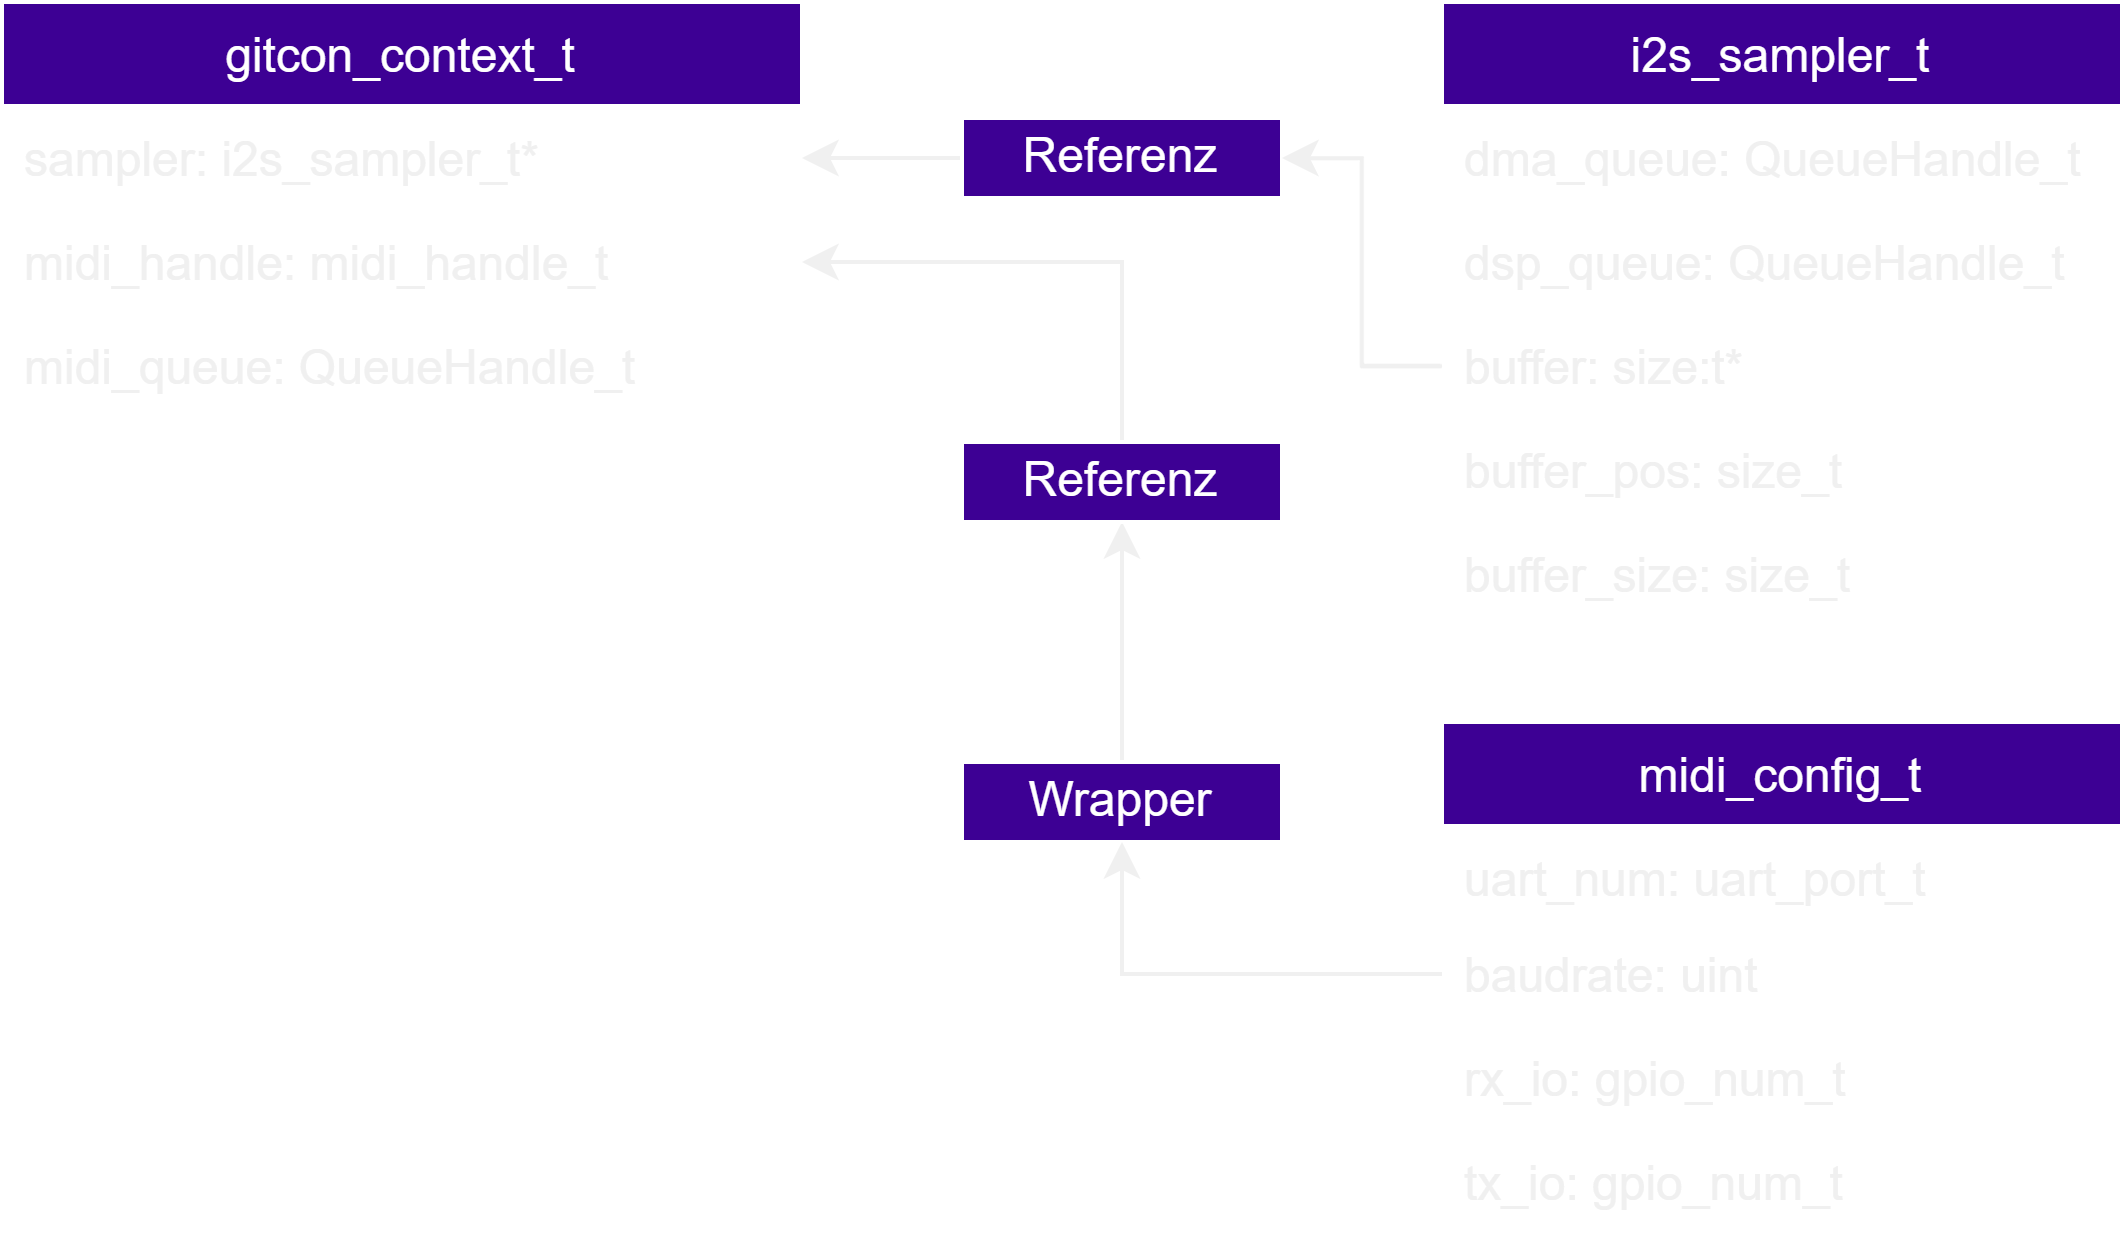

The diagram above was exported from draw.io. Its source (the exported page's mxGraphModel, read from the mxfile embedded in the PNG):
<mxGraphModel dx="622" dy="578" grid="1" gridSize="10" guides="1" tooltips="1" connect="1" arrows="1" fold="1" page="1" pageScale="1" pageWidth="1169" pageHeight="827" math="0" shadow="0">
  <root>
    <mxCell id="0" />
    <mxCell id="1" parent="0" />
    <mxCell id="jmvvqFcN59oveiHTiN1f-2" value="gitcon_context_t" style="swimlane;fontStyle=0;childLayout=stackLayout;horizontal=1;startSize=26;fillColor=#3D0094;horizontalStack=0;resizeParent=1;resizeParentMax=0;resizeLast=0;collapsible=1;marginBottom=0;strokeColor=#FFFFFF;fontColor=#ffffff;" parent="1" vertex="1">
      <mxGeometry x="80" y="200" width="200" height="104" as="geometry">
        <mxRectangle x="160" y="280" width="120" height="26" as="alternateBounds" />
      </mxGeometry>
    </mxCell>
    <mxCell id="jmvvqFcN59oveiHTiN1f-3" value="sampler: i2s_sampler_t*" style="text;strokeColor=none;fillColor=none;align=left;verticalAlign=top;spacingLeft=4;spacingRight=4;overflow=hidden;rotatable=0;points=[[0,0.5],[1,0.5]];portConstraint=eastwest;" parent="jmvvqFcN59oveiHTiN1f-2" vertex="1">
      <mxGeometry y="26" width="200" height="26" as="geometry" />
    </mxCell>
    <mxCell id="jmvvqFcN59oveiHTiN1f-4" value="midi_handle: midi_handle_t" style="text;strokeColor=none;fillColor=none;align=left;verticalAlign=top;spacingLeft=4;spacingRight=4;overflow=hidden;rotatable=0;points=[[0,0.5],[1,0.5]];portConstraint=eastwest;" parent="jmvvqFcN59oveiHTiN1f-2" vertex="1">
      <mxGeometry y="52" width="200" height="26" as="geometry" />
    </mxCell>
    <mxCell id="jmvvqFcN59oveiHTiN1f-5" value="midi_queue: QueueHandle_t" style="text;strokeColor=none;fillColor=none;align=left;verticalAlign=top;spacingLeft=4;spacingRight=4;overflow=hidden;rotatable=0;points=[[0,0.5],[1,0.5]];portConstraint=eastwest;" parent="jmvvqFcN59oveiHTiN1f-2" vertex="1">
      <mxGeometry y="78" width="200" height="26" as="geometry" />
    </mxCell>
    <mxCell id="jmvvqFcN59oveiHTiN1f-8" value="i2s_sampler_t" style="swimlane;fontStyle=0;childLayout=stackLayout;horizontal=1;startSize=26;fillColor=#3D0094;horizontalStack=0;resizeParent=1;resizeParentMax=0;resizeLast=0;collapsible=1;marginBottom=0;fontColor=#ffffff;strokeColor=#FFFFFF;" parent="1" vertex="1">
      <mxGeometry x="440" y="200" width="170" height="156" as="geometry">
        <mxRectangle x="440" y="200" width="120" height="26" as="alternateBounds" />
      </mxGeometry>
    </mxCell>
    <mxCell id="jmvvqFcN59oveiHTiN1f-9" value="dma_queue: QueueHandle_t" style="text;strokeColor=none;fillColor=none;align=left;verticalAlign=top;spacingLeft=4;spacingRight=4;overflow=hidden;rotatable=0;points=[[0,0.5],[1,0.5]];portConstraint=eastwest;" parent="jmvvqFcN59oveiHTiN1f-8" vertex="1">
      <mxGeometry y="26" width="170" height="26" as="geometry" />
    </mxCell>
    <mxCell id="jmvvqFcN59oveiHTiN1f-10" value="dsp_queue: QueueHandle_t" style="text;strokeColor=none;fillColor=none;align=left;verticalAlign=top;spacingLeft=4;spacingRight=4;overflow=hidden;rotatable=0;points=[[0,0.5],[1,0.5]];portConstraint=eastwest;" parent="jmvvqFcN59oveiHTiN1f-8" vertex="1">
      <mxGeometry y="52" width="170" height="26" as="geometry" />
    </mxCell>
    <mxCell id="jmvvqFcN59oveiHTiN1f-11" value="buffer: size:t*" style="text;strokeColor=none;fillColor=none;align=left;verticalAlign=top;spacingLeft=4;spacingRight=4;overflow=hidden;rotatable=0;points=[[0,0.5],[1,0.5]];portConstraint=eastwest;" parent="jmvvqFcN59oveiHTiN1f-8" vertex="1">
      <mxGeometry y="78" width="170" height="26" as="geometry" />
    </mxCell>
    <mxCell id="jmvvqFcN59oveiHTiN1f-13" value="buffer_pos: size_t" style="text;strokeColor=none;fillColor=none;align=left;verticalAlign=top;spacingLeft=4;spacingRight=4;overflow=hidden;rotatable=0;points=[[0,0.5],[1,0.5]];portConstraint=eastwest;" parent="jmvvqFcN59oveiHTiN1f-8" vertex="1">
      <mxGeometry y="104" width="170" height="26" as="geometry" />
    </mxCell>
    <mxCell id="jmvvqFcN59oveiHTiN1f-12" value="buffer_size: size_t" style="text;strokeColor=none;fillColor=none;align=left;verticalAlign=top;spacingLeft=4;spacingRight=4;overflow=hidden;rotatable=0;points=[[0,0.5],[1,0.5]];portConstraint=eastwest;" parent="jmvvqFcN59oveiHTiN1f-8" vertex="1">
      <mxGeometry y="130" width="170" height="26" as="geometry" />
    </mxCell>
    <mxCell id="jmvvqFcN59oveiHTiN1f-14" value="midi_config_t" style="swimlane;fontStyle=0;childLayout=stackLayout;horizontal=1;startSize=26;fillColor=#3D0094;horizontalStack=0;resizeParent=1;resizeParentMax=0;resizeLast=0;collapsible=1;marginBottom=0;fontColor=#ffffff;strokeColor=#FFFFFF;" parent="1" vertex="1">
      <mxGeometry x="440" y="380" width="170" height="128" as="geometry">
        <mxRectangle x="160" y="280" width="120" height="26" as="alternateBounds" />
      </mxGeometry>
    </mxCell>
    <mxCell id="jmvvqFcN59oveiHTiN1f-15" value="uart_num: uart_port_t" style="text;strokeColor=none;fillColor=none;align=left;verticalAlign=top;spacingLeft=4;spacingRight=4;overflow=hidden;rotatable=0;points=[[0,0.5],[1,0.5]];portConstraint=eastwest;" parent="jmvvqFcN59oveiHTiN1f-14" vertex="1">
      <mxGeometry y="26" width="170" height="24" as="geometry" />
    </mxCell>
    <mxCell id="jmvvqFcN59oveiHTiN1f-16" value="baudrate: uint" style="text;strokeColor=none;fillColor=none;align=left;verticalAlign=top;spacingLeft=4;spacingRight=4;overflow=hidden;rotatable=0;points=[[0,0.5],[1,0.5]];portConstraint=eastwest;" parent="jmvvqFcN59oveiHTiN1f-14" vertex="1">
      <mxGeometry y="50" width="170" height="26" as="geometry" />
    </mxCell>
    <mxCell id="jmvvqFcN59oveiHTiN1f-17" value="rx_io: gpio_num_t" style="text;strokeColor=none;fillColor=none;align=left;verticalAlign=top;spacingLeft=4;spacingRight=4;overflow=hidden;rotatable=0;points=[[0,0.5],[1,0.5]];portConstraint=eastwest;" parent="jmvvqFcN59oveiHTiN1f-14" vertex="1">
      <mxGeometry y="76" width="170" height="26" as="geometry" />
    </mxCell>
    <mxCell id="z8eDklYCVb3CMdFL5aK1-1" value="tx_io: gpio_num_t" style="text;strokeColor=none;fillColor=none;align=left;verticalAlign=top;spacingLeft=4;spacingRight=4;overflow=hidden;rotatable=0;points=[[0,0.5],[1,0.5]];portConstraint=eastwest;" vertex="1" parent="jmvvqFcN59oveiHTiN1f-14">
      <mxGeometry y="102" width="170" height="26" as="geometry" />
    </mxCell>
    <mxCell id="jmvvqFcN59oveiHTiN1f-24" style="edgeStyle=orthogonalEdgeStyle;rounded=0;orthogonalLoop=1;jettySize=auto;html=1;exitX=0.5;exitY=0;exitDx=0;exitDy=0;entryX=0.5;entryY=1;entryDx=0;entryDy=0;" parent="1" source="jmvvqFcN59oveiHTiN1f-21" target="jmvvqFcN59oveiHTiN1f-23" edge="1">
      <mxGeometry relative="1" as="geometry" />
    </mxCell>
    <mxCell id="jmvvqFcN59oveiHTiN1f-21" value="Wrapper" style="whiteSpace=wrap;html=1;fillColor=#3D0094;fontColor=#ffffff;strokeColor=#FFFFFF;" parent="1" vertex="1">
      <mxGeometry x="320" y="390" width="80" height="20" as="geometry" />
    </mxCell>
    <mxCell id="jmvvqFcN59oveiHTiN1f-25" style="edgeStyle=orthogonalEdgeStyle;rounded=0;orthogonalLoop=1;jettySize=auto;html=1;exitX=0.5;exitY=0;exitDx=0;exitDy=0;entryX=1;entryY=0.5;entryDx=0;entryDy=0;" parent="1" source="jmvvqFcN59oveiHTiN1f-23" target="jmvvqFcN59oveiHTiN1f-4" edge="1">
      <mxGeometry relative="1" as="geometry" />
    </mxCell>
    <mxCell id="jmvvqFcN59oveiHTiN1f-23" value="Referenz" style="rounded=0;whiteSpace=wrap;html=1;fillColor=#3D0094;fontColor=#ffffff;strokeColor=#FFFFFF;" parent="1" vertex="1">
      <mxGeometry x="320" y="310" width="80" height="20" as="geometry" />
    </mxCell>
    <mxCell id="jmvvqFcN59oveiHTiN1f-26" style="edgeStyle=orthogonalEdgeStyle;rounded=0;orthogonalLoop=1;jettySize=auto;html=1;entryX=0.5;entryY=1;entryDx=0;entryDy=0;" parent="1" source="jmvvqFcN59oveiHTiN1f-16" target="jmvvqFcN59oveiHTiN1f-21" edge="1">
      <mxGeometry relative="1" as="geometry" />
    </mxCell>
    <mxCell id="z8eDklYCVb3CMdFL5aK1-4" style="edgeStyle=orthogonalEdgeStyle;rounded=0;orthogonalLoop=1;jettySize=auto;html=1;exitX=0;exitY=0.5;exitDx=0;exitDy=0;entryX=1;entryY=0.5;entryDx=0;entryDy=0;" edge="1" parent="1" source="z8eDklYCVb3CMdFL5aK1-2" target="jmvvqFcN59oveiHTiN1f-3">
      <mxGeometry relative="1" as="geometry" />
    </mxCell>
    <mxCell id="z8eDklYCVb3CMdFL5aK1-2" value="Referenz" style="rounded=0;whiteSpace=wrap;html=1;fillColor=#3D0094;fontColor=#ffffff;strokeColor=#FFFFFF;" vertex="1" parent="1">
      <mxGeometry x="320" y="229" width="80" height="20" as="geometry" />
    </mxCell>
    <mxCell id="z8eDklYCVb3CMdFL5aK1-3" style="edgeStyle=orthogonalEdgeStyle;rounded=0;orthogonalLoop=1;jettySize=auto;html=1;entryX=1;entryY=0.5;entryDx=0;entryDy=0;" edge="1" parent="1" source="jmvvqFcN59oveiHTiN1f-11" target="z8eDklYCVb3CMdFL5aK1-2">
      <mxGeometry relative="1" as="geometry" />
    </mxCell>
  </root>
</mxGraphModel>